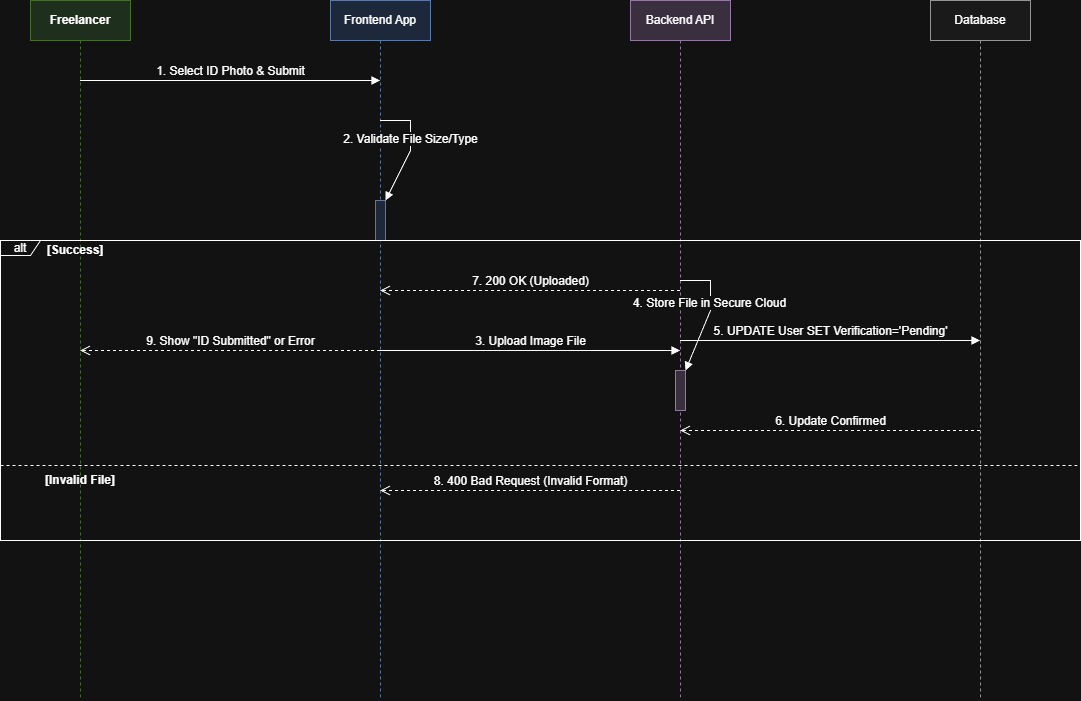

The diagram above was exported from draw.io. Its source (the exported page's mxGraphModel, read from the mxfile embedded in the PNG):
<mxGraphModel dx="2066" dy="1103" grid="1" gridSize="10" guides="1" tooltips="1" connect="1" arrows="1" fold="1" page="1" pageScale="1" pageWidth="1169" pageHeight="827" math="0" shadow="0">
  <root>
    <mxCell id="0" />
    <mxCell id="1" parent="0" />
    <mxCell id="N3t7JjmAq89ygHPF4zhU-1" parent="1" style="shape=umlLifeline;perimeter=lifelinePerimeter;whiteSpace=wrap;html=1;container=1;collapsible=0;recursiveResize=0;outlineConnect=0;fillColor=#d5e8d4;strokeColor=#82b366;fontStyle=1" value="Freelancer" vertex="1">
      <mxGeometry height="700" width="100" x="550" y="270" as="geometry" />
    </mxCell>
    <mxCell id="N3t7JjmAq89ygHPF4zhU-2" parent="1" style="shape=umlLifeline;perimeter=lifelinePerimeter;whiteSpace=wrap;html=1;container=1;collapsible=0;recursiveResize=0;outlineConnect=0;fillColor=#dae8fc;strokeColor=#6c8ebf;" value="Frontend App" vertex="1">
      <mxGeometry height="700" width="100" x="850" y="270" as="geometry" />
    </mxCell>
    <mxCell id="N3t7JjmAq89ygHPF4zhU-3" parent="N3t7JjmAq89ygHPF4zhU-2" style="html=1;points=[];perimeter=orthogonalPerimeter;fillColor=#dae8fc;strokeColor=#6c8ebf;" value="" vertex="1">
      <mxGeometry height="40" width="10" x="45" y="200" as="geometry" />
    </mxCell>
    <mxCell id="N3t7JjmAq89ygHPF4zhU-4" parent="1" style="shape=umlLifeline;perimeter=lifelinePerimeter;whiteSpace=wrap;html=1;container=1;collapsible=0;recursiveResize=0;outlineConnect=0;fillColor=#e1d5e7;strokeColor=#9673a6;" value="Backend API" vertex="1">
      <mxGeometry height="700" width="100" x="1150" y="270" as="geometry" />
    </mxCell>
    <mxCell id="N3t7JjmAq89ygHPF4zhU-6" parent="1" style="shape=umlLifeline;perimeter=lifelinePerimeter;whiteSpace=wrap;html=1;container=1;collapsible=0;recursiveResize=0;outlineConnect=0;fillColor=#f5f5f5;strokeColor=#666666;" value="Database" vertex="1">
      <mxGeometry height="700" width="100" x="1450" y="270" as="geometry" />
    </mxCell>
    <mxCell id="N3t7JjmAq89ygHPF4zhU-7" edge="1" parent="1" source="N3t7JjmAq89ygHPF4zhU-1" style="html=1;verticalAlign=bottom;endArrow=block;rounded=0;fontSize=12;" target="N3t7JjmAq89ygHPF4zhU-2" value="1. Select ID Photo &amp; Submit">
      <mxGeometry relative="1" width="80" as="geometry">
        <Array as="points">
          <mxPoint x="750" y="350" />
        </Array>
        <mxPoint x="600" y="350" as="sourcePoint" />
        <mxPoint x="900" y="350" as="targetPoint" />
      </mxGeometry>
    </mxCell>
    <mxCell id="N3t7JjmAq89ygHPF4zhU-8" edge="1" parent="1" source="N3t7JjmAq89ygHPF4zhU-2" style="html=1;verticalAlign=bottom;endArrow=block;rounded=0;fontSize=12;entryX=1;entryY=0;entryDx=0;entryDy=0;" target="N3t7JjmAq89ygHPF4zhU-3" value="2. Validate File Size/Type">
      <mxGeometry relative="1" width="80" as="geometry">
        <Array as="points">
          <mxPoint x="930" y="390" />
          <mxPoint x="930" y="420" />
        </Array>
        <mxPoint x="900" y="390" as="sourcePoint" />
        <mxPoint x="910" y="420" as="targetPoint" />
      </mxGeometry>
    </mxCell>
    <mxCell id="N3t7JjmAq89ygHPF4zhU-9" edge="1" parent="1" source="N3t7JjmAq89ygHPF4zhU-2" style="html=1;verticalAlign=bottom;endArrow=block;rounded=0;fontSize=12;" target="N3t7JjmAq89ygHPF4zhU-4" value="3. Upload Image File">
      <mxGeometry relative="1" width="80" as="geometry">
        <Array as="points" />
        <mxPoint x="900" y="470" as="sourcePoint" />
        <mxPoint x="1200" y="470" as="targetPoint" />
      </mxGeometry>
    </mxCell>
    <mxCell id="N3t7JjmAq89ygHPF4zhU-10" parent="1" style="shape=umlFrame;whiteSpace=wrap;html=1;pointerEvents=0;width=40;height=15;" value="alt" vertex="1">
      <mxGeometry height="300" width="1080" x="520" y="510" as="geometry" />
    </mxCell>
    <mxCell id="N3t7JjmAq89ygHPF4zhU-11" parent="N3t7JjmAq89ygHPF4zhU-10" style="text;html=1;strokeColor=none;fillColor=none;align=center;verticalAlign=middle;whiteSpace=wrap;rounded=0;fontStyle=1" value="[Success]" vertex="1">
      <mxGeometry height="20" width="70" x="40" as="geometry" />
    </mxCell>
    <mxCell id="N3t7JjmAq89ygHPF4zhU-12" parent="N3t7JjmAq89ygHPF4zhU-10" style="shape=line;html=1;strokeWidth=1;dashed=1;" value="" vertex="1">
      <mxGeometry height="10" width="1080" y="220" as="geometry" />
    </mxCell>
    <mxCell id="N3t7JjmAq89ygHPF4zhU-13" parent="N3t7JjmAq89ygHPF4zhU-10" style="text;html=1;strokeColor=none;fillColor=none;align=center;verticalAlign=middle;whiteSpace=wrap;rounded=0;fontStyle=1" value="[Invalid File]" vertex="1">
      <mxGeometry height="20" width="80" x="40" y="230" as="geometry" />
    </mxCell>
    <mxCell id="N3t7JjmAq89ygHPF4zhU-5" parent="N3t7JjmAq89ygHPF4zhU-10" style="html=1;points=[];perimeter=orthogonalPerimeter;fillColor=#e1d5e7;strokeColor=#9673a6;" value="" vertex="1">
      <mxGeometry height="40" width="10" x="675" y="130" as="geometry" />
    </mxCell>
    <mxCell id="N3t7JjmAq89ygHPF4zhU-14" edge="1" parent="1" source="N3t7JjmAq89ygHPF4zhU-4" style="html=1;verticalAlign=bottom;endArrow=block;rounded=0;fontSize=12;entryX=1;entryY=0;entryDx=0;entryDy=0;" target="N3t7JjmAq89ygHPF4zhU-5" value="4. Store File in Secure Cloud">
      <mxGeometry relative="1" width="80" as="geometry">
        <Array as="points">
          <mxPoint x="1230" y="550" />
          <mxPoint x="1230" y="580" />
        </Array>
        <mxPoint x="1200" y="550" as="sourcePoint" />
        <mxPoint x="1210" y="580" as="targetPoint" />
      </mxGeometry>
    </mxCell>
    <mxCell id="N3t7JjmAq89ygHPF4zhU-15" edge="1" parent="1" source="N3t7JjmAq89ygHPF4zhU-4" style="html=1;verticalAlign=bottom;endArrow=block;rounded=0;fontSize=12;" target="N3t7JjmAq89ygHPF4zhU-6" value="5. UPDATE User SET Verification='Pending'">
      <mxGeometry relative="1" width="80" as="geometry">
        <Array as="points">
          <mxPoint x="1360" y="610" />
        </Array>
        <mxPoint x="1200" y="630" as="sourcePoint" />
        <mxPoint x="1500" y="630" as="targetPoint" />
      </mxGeometry>
    </mxCell>
    <mxCell id="N3t7JjmAq89ygHPF4zhU-16" edge="1" parent="1" source="N3t7JjmAq89ygHPF4zhU-6" style="html=1;verticalAlign=bottom;endArrow=open;dashed=1;endSize=8;rounded=0;fontSize=12;" target="N3t7JjmAq89ygHPF4zhU-4" value="6. Update Confirmed">
      <mxGeometry relative="1" as="geometry">
        <Array as="points">
          <mxPoint x="1360" y="700" />
        </Array>
        <mxPoint x="1500" y="670" as="sourcePoint" />
        <mxPoint x="1200" y="670" as="targetPoint" />
      </mxGeometry>
    </mxCell>
    <mxCell id="N3t7JjmAq89ygHPF4zhU-17" edge="1" parent="1" source="N3t7JjmAq89ygHPF4zhU-4" style="html=1;verticalAlign=bottom;endArrow=open;dashed=1;endSize=8;rounded=0;fontSize=12;" target="N3t7JjmAq89ygHPF4zhU-2" value="7. 200 OK (Uploaded)">
      <mxGeometry relative="1" as="geometry">
        <Array as="points">
          <mxPoint x="1050" y="560" />
        </Array>
        <mxPoint x="1200" y="710" as="sourcePoint" />
        <mxPoint x="900" y="710" as="targetPoint" />
      </mxGeometry>
    </mxCell>
    <mxCell id="N3t7JjmAq89ygHPF4zhU-18" edge="1" parent="1" source="N3t7JjmAq89ygHPF4zhU-4" style="html=1;verticalAlign=bottom;endArrow=open;dashed=1;endSize=8;rounded=0;fontSize=12;" target="N3t7JjmAq89ygHPF4zhU-2" value="8. 400 Bad Request (Invalid Format)">
      <mxGeometry relative="1" as="geometry">
        <Array as="points">
          <mxPoint x="1080" y="760" />
        </Array>
        <mxPoint x="1200" y="770" as="sourcePoint" />
        <mxPoint x="900" y="770" as="targetPoint" />
      </mxGeometry>
    </mxCell>
    <mxCell id="N3t7JjmAq89ygHPF4zhU-19" edge="1" parent="1" source="N3t7JjmAq89ygHPF4zhU-2" style="html=1;verticalAlign=bottom;endArrow=open;dashed=1;endSize=8;rounded=0;fontSize=12;" target="N3t7JjmAq89ygHPF4zhU-1" value="9. Show &quot;ID Submitted&quot; or Error">
      <mxGeometry relative="1" as="geometry">
        <mxPoint x="900" y="840" as="sourcePoint" />
        <mxPoint x="600" y="840" as="targetPoint" />
      </mxGeometry>
    </mxCell>
  </root>
</mxGraphModel>